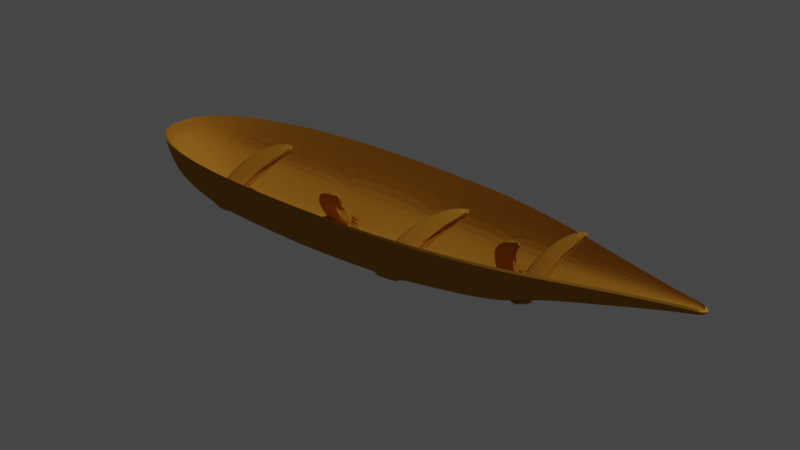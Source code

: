 # Source: shell.blend  (saved by Blender 2.90.8; exported with 4.5.12 LTS)
import bpy
from mathutils import Matrix  # noqa: F401  (used for matrix-valued properties, if any)

bpy.ops.wm.read_factory_settings(use_empty=True)
scene = bpy.context.scene
scene.name = 'Scene'

# ---- collections
col_collection = bpy.data.collections.new('Collection'); scene.collection.children.link(col_collection)

# ---- materials (node trees are filled in below, after node groups)
mat_shell_material = bpy.data.materials.new('shell_material')
mat_shell_material.use_transparent_shadow = False

# ---- material node trees
mat_shell_material.use_nodes = True; mat_shell_material.node_tree.nodes.clear()
_N = mat_shell_material.node_tree.nodes; _L = mat_shell_material.node_tree.links
n0 = _N.new('ShaderNodeBsdfPrincipled'); n0.name = 'Principled BSDF'; n0.location = (10, 300)
n0.distribution = 'GGX'
n0.subsurface_method = 'BURLEY'
n0.inputs[0].default_value = (0.4385, 0.2013, 0.02311, 1.0)
n0.inputs[2].default_value = 0.9184
n0.inputs[3].default_value = 1.45
n0.inputs[13].default_value = 0.0
n0.inputs[14].default_value = (0.6814, 0.5468, 0.4457, 1.0)
n0.inputs[20].default_value = 0.0
n0.inputs[27].default_value = (0.0, 0.0, 0.0, 1.0)
n0.inputs[28].default_value = 1.0
n1 = _N.new('ShaderNodeOutputMaterial'); n1.name = 'Material Output'; n1.location = (300, 300)
_L.new(n0.outputs[0], n1.inputs[0])
n1.is_active_output = True

# ---- world
world_world = bpy.data.worlds.new('World'); scene.world = world_world
world_world.use_nodes = True; world_world.node_tree.nodes.clear()
_N = world_world.node_tree.nodes; _L = world_world.node_tree.links
n0 = _N.new('ShaderNodeOutputWorld'); n0.name = 'World Output'; n0.location = (300, 300)
n1 = _N.new('ShaderNodeBackground'); n1.name = 'Background'; n1.location = (10, 300)
n1.inputs[0].default_value = (0.05088, 0.05088, 0.05088, 1.0)
_L.new(n1.outputs[0], n0.inputs[0])
n0.is_active_output = True
world_world.color = (0.05088, 0.05088, 0.05088)
world_world.use_sun_shadow = False
world_world.sun_shadow_jitter_overblur = 0.0

# ---- cameras
cam_camera = bpy.data.cameras.new('Camera')
cam_camera.clip_end = 100.0
cam_camera.ortho_scale = 7.314

# ---- lights
light_light = bpy.data.lights.new('Light', 'POINT')
light_light.transmission_factor = 0.0
light_light.energy = 1000.0
light_light.shadow_soft_size = 0.1
light_light.shadow_maximum_resolution = 0.006
light_light.use_absolute_resolution = True

# ---- meshes
me_circle_002 = bpy.data.meshes.new('Circle.002')
me_circle_002.from_pydata([(-0.2364, 1.0, 0.0), (-0.5624, 0.9743, 0.0), (-0.9032, 0.7136, -0.0007373), (-1.043, 0.3087, 4.657e-10), (-1.049, -4.47e-08, 0.0), (1.014, 0.06653, 0.0), (0.7537, 0.3364, 0.0), (0.4543, 0.7124, -0.001073), (0.1933, 0.9239, 0.0), (1.017, 1.192e-08, 0.0), (0.9489, 0.1064, 3.725e-09), (-0.2832, 0.809, -0.1527), (-0.5976, 0.7882, -0.1488), (-0.9202, 0.575, -0.1085), (-1.049, 0.2498, -0.04714), (-1.049, -3.389e-08, 8.646e-09), (1.013, 0.05382, -0.01016), (0.743, 0.2722, -0.05136), (0.4171, 0.5721, -0.108), (0.1631, 0.7474, -0.1411), (1.017, 1.192e-08, 1.11e-16), (0.9468, 0.08605, -0.01624), (-0.3409, 0.3704, -0.2346), (-0.6419, 0.3011, -0.2407), (-0.9375, 0.2196, -0.1756), (-1.055, 0.09262, -0.07591), (-1.049, -5.574e-09, 1.399e-08), (1.012, 0.02056, -0.01644), (0.7327, 0.104, -0.08311), (0.3689, 0.2835, -0.1729), (0.1211, 0.2855, -0.2282), (1.017, 1.192e-08, 2.22e-16), (0.945, 0.03287, -0.02628), (-0.258, -0.309, -0.247), (-0.726, -0.3578, -0.2226), (-0.9448, -0.2196, -0.1756), (-1.058, -0.1053, -0.07509), (-1.049, 2.942e-08, 1.399e-08), (1.011, -0.02056, -0.01644), (0.7282, -0.104, -0.08311), (0.4347, -0.2185, -0.1747), (0.04572, -0.3425, -0.223), (1.017, 1.192e-08, 3.331e-16), (0.9438, -0.03287, -0.02628), (-0.2127, -0.809, -0.1527), (-0.6663, -0.7882, -0.1488), (-0.9438, -0.575, -0.1085), (-1.058, -0.2499, -0.04713), (-1.049, 5.774e-08, 8.646e-09), (1.011, -0.05382, -0.01016), (0.7287, -0.2722, -0.05136), (0.449, -0.5721, -0.108), (0.09792, -0.7474, -0.1411), (1.017, 1.192e-08, 1.11e-16), (0.9438, -0.08605, -0.01624), (-0.1768, -1.0, -1.308e-08), (-0.6206, -0.9743, -5.63e-09), (-0.9311, -0.7107, -5.63e-09), (-1.054, -0.3087, -1.905e-09), (-1.049, 6.855e-08, 1.332e-15), (1.012, -0.06653, -1.905e-09), (0.7365, -0.3364, 1.821e-09), (0.4639, -0.7071, -1.308e-08), (0.1414, -0.9239, -1.308e-08), (1.017, 1.192e-08, -1.11e-16), (0.945, -0.1064, -5.63e-09), (-0.4348, 0.7986, -0.1507), (-0.7716, 0.6816, -0.1286), (0.5888, 0.4221, -0.07966), (0.2922, 0.6597, -0.1245), (-0.05217, 0.7782, -0.1469), (-0.407, 0.3684, -0.233), (-0.802, 0.2603, -0.2081), (0.5667, 0.1612, -0.1289), (0.3186, 0.2986, -0.185), (-0.05712, 0.2973, -0.2376), (-0.3409, 0.4956, -0.211), (-0.6205, 0.5446, -0.1947), (0.1414, 0.5165, -0.1847), (-0.9298, 0.3973, -0.1421), (0.7374, 0.1881, -0.06724), (0.3689, 0.3635, -0.1578), (-0.44, -0.3055, -0.2451), (-0.7827, -0.3394, -0.2075), (0.5408, -0.1612, -0.1289), (0.2883, -0.2526, -0.203), (-0.02762, -0.3487, -0.2274), (0.7298, 0.0, -0.08311), (0.417, 2.98e-08, -0.1747), (0.09809, -0.0005702, -0.2298), (-0.2829, 2.98e-08, -0.247), (-0.6664, -0.0004461, -0.2419), (-0.9424, 1.49e-08, -0.1756), (-0.4346, -0.7986, -0.1507), (-0.8142, -0.6816, -0.1286), (0.5539, -0.4221, -0.07966), (0.2923, -0.6597, -0.1245), (-0.05218, -0.7782, -0.1469), (0.7279, -0.1881, -0.06724), (0.4456, -0.3953, -0.1413), (-0.9451, -0.3973, -0.1421), (0.0456, -0.4705, -0.198), (-0.2361, -0.559, -0.1999), (-0.726, -0.4665, -0.2015), (-0.7828, -0.4334, -0.1895), (-0.0276, -0.4821, -0.2018), (-0.4397, -0.552, -0.1979), (0.2883, -0.4562, -0.1638), (0.5409, -0.2917, -0.1043), (0.5537, 1.49e-08, -0.1289), (-0.8129, -0.000223, -0.2087), (-0.05277, -0.0002851, -0.2384), (-0.4352, -0.000223, -0.2445), (0.2911, -0.0002851, -0.2022), (0.3186, 0.3909, -0.1676), (0.5781, 0.2917, -0.1043), (-0.788, 0.471, -0.1684), (-0.05696, 0.5377, -0.1923), (-0.407, 0.492, -0.2097), (0.4633, -0.2507, -0.1557), (0.5122, -0.2244, -0.1346), (0.4684, -0.3321, -0.1403), (0.5122, -0.2844, -0.1233), (0.7114, 0.4712, 0.1604), (0.5679, -0.5137, 0.1283), (0.3319, 0.6964, 0.08627), (-0.05215, -0.6752, 0.0767), (-0.4184, 0.6751, 0.09401), (-0.3409, 0.433, -0.2228), (0.04566, -0.4065, -0.2105), (-0.726, -0.4121, -0.2121), (0.3689, 0.3235, -0.1653), (0.5122, -0.2544, -0.1289), (0.5513, 0.155, 0.01573), (0.5513, 0.08975, 0.02804), (0.4088, -0.0592, -0.006509), (0.4088, -0.1476, -0.02319), (0.09026, 0.2049, -0.07252), (0.09016, 0.08967, -0.04995), (-0.2933, -0.05808, -0.06159), (-0.2933, -0.1831, -0.08518), (-0.6679, 0.1866, -0.07454), (-0.6679, 0.065, -0.05095), (-0.7828, -0.3864, -0.1985), (-0.02761, -0.4154, -0.2146), (0.3186, 0.3448, -0.1763), (-0.407, 0.4302, -0.2214), (0.4658, -0.2914, -0.148), (0.4981, 0.1263, -0.007163), (0.5036, 0.03795, 0.009518), (0.3531, -0.0289, -0.01734), (0.3531, -0.1308, -0.03658), (0.02415, 0.1993, -0.07645), (0.02408, 0.07917, -0.05338), (-0.3594, -0.06168, -0.0603), (-0.3594, -0.1851, -0.08359), (-0.7314, 0.2071, -0.05766), (-0.7314, 0.1019, -0.03749)], [], [(8, 7, 18, 69, 19), (4, 3, 14, 15), (1, 0, 11, 66, 12), (0, 8, 19, 70, 11), (10, 5, 16, 21), (2, 1, 12, 67, 13), (5, 9, 20, 16), (7, 6, 17, 68, 18), (3, 2, 13, 14), (6, 10, 21, 17), (15, 14, 25, 26), (83, 34, 141, 127, 156), (117, 78, 30, 75), (21, 16, 27, 32), (116, 77, 23, 72), (16, 20, 31, 27), (115, 80, 28, 73), (14, 13, 79, 24, 25), (17, 21, 32, 28, 80), (86, 41, 137, 125, 152), (28, 32, 43, 39, 87), (113, 88, 40, 85), (26, 25, 36, 37), (112, 90, 33, 82), (111, 89, 41, 86), (32, 27, 38, 43), (110, 91, 34, 83), (27, 31, 42, 38), (109, 87, 39, 84), (25, 24, 92, 35, 36), (108, 98, 50, 95), (36, 35, 100, 46, 47), (39, 43, 54, 50, 98), (107, 99, 51, 96), (37, 36, 47, 48), (106, 102, 44, 93), (105, 101, 52, 97), (43, 38, 49, 54), (104, 103, 45, 94), (38, 42, 53, 49), (46, 94, 45, 56, 57), (49, 53, 64, 60), (51, 95, 50, 61, 62), (47, 46, 57, 58), (50, 54, 65, 61), (52, 96, 51, 62, 63), (48, 47, 58, 59), (45, 93, 44, 55, 56), (44, 97, 52, 63, 55), (54, 49, 60, 65), (100, 104, 94, 46), (35, 83, 143, 104, 100), (102, 105, 97, 44), (33, 86, 144, 105, 102), (118, 76, 139, 126, 154), (103, 106, 93, 45), (34, 82, 106, 103, 130), (82, 33, 102, 106), (101, 107, 96, 52), (41, 85, 107, 101, 129), (85, 40, 99, 107), (99, 108, 95, 51), (84, 39, 98, 108), (88, 109, 84, 40), (29, 73, 109, 88), (73, 28, 87, 109), (92, 110, 83, 35), (24, 72, 110, 92), (72, 23, 91, 110), (90, 111, 86, 33), (22, 75, 111, 90), (75, 30, 89, 111), (91, 112, 82, 34), (23, 71, 112, 91), (71, 22, 90, 112), (89, 113, 85, 41), (30, 74, 113, 89), (74, 29, 88, 113), (78, 114, 145, 74, 30), (19, 69, 114, 78), (69, 18, 81, 114), (81, 115, 73, 29, 131), (18, 68, 115, 81), (68, 17, 80, 115), (79, 116, 72, 24), (13, 67, 116, 79), (67, 12, 77, 116), (76, 117, 75, 22, 128), (11, 70, 117, 76), (70, 19, 78, 117), (77, 118, 146, 71, 23), (12, 66, 118, 77), (66, 11, 76, 118), (119, 120, 133, 123, 148), (120, 132, 133), (122, 121, 149, 123, 134), (121, 147, 149), (114, 81, 135, 124, 150), (81, 131, 135), (29, 74, 151, 124, 136), (74, 145, 151), (41, 129, 137), (101, 105, 153, 125, 138), (105, 144, 153), (76, 128, 139), (22, 71, 155, 126, 140), (71, 146, 155), (34, 130, 141), (103, 104, 157, 127, 142), (104, 143, 157), (141, 142, 127), (141, 130, 142), (130, 103, 142), (139, 140, 126), (139, 128, 140), (128, 22, 140), (137, 138, 125), (137, 129, 138), (129, 101, 138), (135, 136, 124), (135, 131, 136), (131, 29, 136), (133, 134, 123), (133, 132, 134), (132, 122, 134), (157, 156, 127), (157, 143, 156), (143, 83, 156), (155, 154, 126), (155, 146, 154), (146, 118, 154), (153, 152, 125), (153, 144, 152), (144, 86, 152), (151, 150, 124), (151, 145, 150), (145, 114, 150), (149, 148, 123), (149, 147, 148), (147, 119, 148), (86, 144, 105, 101, 129, 41), (145, 74, 29, 131, 81, 114), (83, 143, 104, 103, 130, 34), (146, 71, 22, 128, 76, 118), (99, 40, 84, 108)])
_uv = me_circle_002.uv_layers.new(name='UVMap')
_uv.uv.foreach_set('vector', [0.0, 0.0, 0.0, 0.0, 0.0, 0.0, 0.0, 0.0, 0.0, 0.0, 0.0, 0.0, 0.0, 0.0, 0.0, 0.0, 0.0, 0.0, 0.0, 0.0, 0.0, 0.0, 0.0, 0.0, 0.0, 0.0, 0.0, 0.0, 0.0, 0.0, 0.0, 0.0, 0.0, 0.0, 0.0, 0.0, 0.0, 0.0, 0.0, 0.0, 0.0, 0.0, 0.0, 0.0, 0.0, 0.0, 0.0, 0.0, 0.0, 0.0, 0.0, 0.0, 0.0, 0.0, 0.0, 0.0, 0.0, 0.0, 0.0, 0.0, 0.0, 0.0, 0.0, 0.0, 0.0, 0.0, 0.0, 0.0, 0.0, 0.0, 0.0, 0.0, 0.0, 0.0, 0.0, 0.0, 0.0, 0.0, 0.0, 0.0, 0.0, 0.0, 0.0, 0.0, 0.0, 0.0, 0.0, 0.0, 0.0, 0.0, 0.0, 0.0, 0.0, 0.0, 0.0, 0.0, 0.0, 0.0, 0.0, 0.0, 0.0, 0.0, 0.0, 0.0, 0.0, 0.0, 0.0, 0.0, 0.0, 0.0, 0.0, 0.0, 0.0, 0.0, 0.0, 0.0, 0.0, 0.0, 0.0, 0.0, 0.0, 0.0, 0.0, 0.0, 0.0, 0.0, 0.0, 0.0, 0.0, 0.0, 0.0, 0.0, 0.0, 0.0, 0.0, 0.0, 0.0, 0.0, 0.0, 0.0, 0.0, 0.0, 0.0, 0.0, 0.0, 0.0, 0.0, 0.0, 0.0, 0.0, 0.0, 0.0, 0.0, 0.0, 0.0, 0.0, 0.0, 0.0, 0.0, 0.0, 0.0, 0.0, 0.0, 0.0, 0.0, 0.0, 0.0, 0.0, 0.0, 0.0, 0.0, 0.0, 0.0, 0.0, 0.0, 0.0, 0.0, 0.0, 0.0, 0.0, 0.0, 0.0, 0.0, 0.0, 0.0, 0.0, 0.0, 0.0, 0.0, 0.0, 0.0, 0.0, 0.0, 0.0, 0.0, 0.0, 0.0, 0.0, 0.0, 0.0, 0.0, 0.0, 0.0, 0.0, 0.0, 0.0, 0.0, 0.0, 0.0, 0.0, 0.0, 0.0, 0.0, 0.0, 0.0, 0.0, 0.0, 0.0, 0.0, 0.0, 0.0, 0.0, 0.0, 0.0, 0.0, 0.0, 0.0, 0.0, 0.0, 0.0, 0.0, 0.0, 0.0, 0.0, 0.0, 0.0, 0.0, 0.0, 0.0, 0.0, 0.0, 0.0, 0.0, 0.0, 0.0, 0.0, 0.0, 0.0, 0.0, 0.0, 0.0, 0.0, 0.0, 0.0, 0.0, 0.0, 0.0, 0.0, 0.0, 0.0, 0.0, 0.0, 0.0, 0.0, 0.0, 0.0, 0.0, 0.0, 0.0, 0.0, 0.0, 0.0, 0.0, 0.0, 0.0, 0.0, 0.0, 0.0, 0.0, 0.0, 0.0, 0.0, 0.0, 0.0, 0.0, 0.0, 0.0, 0.0, 0.0, 0.0, 0.0, 0.0, 0.0, 0.0, 0.0, 0.0, 0.0, 0.0, 0.0, 0.0, 0.0, 0.0, 0.0, 0.0, 0.0, 0.0, 0.0, 0.0, 0.0, 0.0, 0.0, 0.0, 0.0, 0.0, 0.0, 0.0, 0.0, 0.0, 0.0, 0.0, 0.0, 0.0, 0.0, 0.0, 0.0, 0.0, 0.0, 0.0, 0.0, 0.0, 0.0, 0.0, 0.0, 0.0, 0.0, 0.0, 0.0, 0.0, 0.0, 0.0, 0.0, 0.0, 0.0, 0.0, 0.0, 0.0, 0.0, 0.0, 0.0, 0.0, 0.0, 0.0, 0.0, 0.0, 0.0, 0.0, 0.0, 0.0, 0.0, 0.0, 0.0, 0.0, 0.0, 0.0, 0.0, 0.0, 0.0, 0.0, 0.0, 0.0, 0.0, 0.0, 0.0, 0.0, 0.0, 0.0, 0.0, 0.0, 0.0, 0.0, 0.0, 0.0, 0.0, 0.0, 0.0, 0.0, 0.0, 0.0, 0.0, 0.0, 0.0, 0.0, 0.0, 0.0, 0.0, 0.0, 0.0, 0.0, 0.0, 0.0, 0.0, 0.0, 0.0, 0.0, 0.0, 0.0, 0.0, 0.0, 0.0, 0.0, 0.0, 0.0, 0.0, 0.0, 0.0, 0.0, 0.0, 0.0, 0.0, 0.0, 0.0, 0.0, 0.0, 0.0, 0.0, 0.0, 0.0, 0.0, 0.0, 0.0, 0.0, 0.0, 0.0, 0.0, 0.0, 0.0, 0.0, 0.0, 0.0, 0.0, 0.0, 0.0, 0.0, 0.0, 0.0, 0.0, 0.0, 0.0, 0.0, 0.0, 0.0, 0.0, 0.0, 0.0, 0.0, 0.0, 0.0, 0.0, 0.0, 0.0, 0.0, 0.0, 0.0, 0.0, 0.0, 0.0, 0.0, 0.0, 0.0, 0.0, 0.0, 0.0, 0.0, 0.0, 0.0, 0.0, 0.0, 0.0, 0.0, 0.0, 0.0, 0.0, 0.0, 0.0, 0.0, 0.0, 0.0, 0.0, 0.0, 0.0, 0.0, 0.0, 0.0, 0.0, 0.0, 0.0, 0.0, 0.0, 0.0, 0.0, 0.0, 0.0, 0.0, 0.0, 0.0, 0.0, 0.0, 0.0, 0.0, 0.0, 0.0, 0.0, 0.0, 0.0, 0.0, 0.0, 0.0, 0.0, 0.0, 0.0, 0.0, 0.0, 0.0, 0.0, 0.0, 0.0, 0.0, 0.0, 0.0, 0.0, 0.0, 0.0, 0.0, 0.0, 0.0, 0.0, 0.0, 0.0, 0.0, 0.0, 0.0, 0.0, 0.0, 0.0, 0.0, 0.0, 0.0, 0.0, 0.0, 0.0, 0.0, 0.0, 0.0, 0.0, 0.0, 0.0, 0.0, 0.0, 0.0, 0.0, 0.0, 0.0, 0.0, 0.0, 0.0, 0.0, 0.0, 0.0, 0.0, 0.0, 0.0, 0.0, 0.0, 0.0, 0.0, 0.0, 0.0, 0.0, 0.0, 0.0, 0.0, 0.0, 0.0, 0.0, 0.0, 0.0, 0.0, 0.0, 0.0, 0.0, 0.0, 0.0, 0.0, 0.0, 0.0, 0.0, 0.0, 0.0, 0.0, 0.0, 0.0, 0.0, 0.0, 0.0, 0.0, 0.0, 0.0, 0.0, 0.0, 0.0, 0.0, 0.0, 0.0, 0.0, 0.0, 0.0, 0.0, 0.0, 0.0, 0.0, 0.0, 0.0, 0.0, 0.0, 0.0, 0.0, 0.0, 0.0, 0.0, 0.0, 0.0, 0.0, 0.0, 0.0, 0.0, 0.0, 0.0, 0.0, 0.0, 0.0, 0.0, 0.0, 0.0, 0.0, 0.0, 0.0, 0.0, 0.0, 0.0, 0.0, 0.0, 0.0, 0.0, 0.0, 0.0, 0.0, 0.0, 0.0, 0.0, 0.0, 0.0, 0.0, 0.0, 0.0, 0.0, 0.0, 0.0, 0.0, 0.0, 0.0, 0.0, 0.0, 0.0, 0.0, 0.0, 0.0, 0.0, 0.0, 0.0, 0.0, 0.0, 0.0, 0.0, 0.0, 0.0, 0.0, 0.0, 0.0, 0.0, 0.0, 0.0, 0.0, 0.0, 0.0, 0.0, 0.0, 0.0, 0.0, 0.0, 0.0, 0.0, 0.0, 0.0, 0.0, 0.0, 0.0, 0.0, 0.0, 0.0, 0.0, 0.0, 0.0, 0.0, 0.0, 0.0, 0.0, 0.0, 0.0, 0.0, 0.0, 0.0, 0.0, 0.0, 0.0, 0.0, 0.0, 0.0, 0.0, 0.0, 0.0, 0.0, 0.0, 0.0, 0.0, 0.0, 0.0, 0.0, 0.0, 0.0, 0.0, 0.0, 0.0, 0.0, 0.0, 0.0, 0.0, 0.0, 0.0, 0.0, 0.0, 0.0, 0.0, 0.0, 0.0, 0.0, 0.0, 0.0, 0.0, 0.0, 0.0, 0.0, 0.0, 0.0, 0.0, 0.0, 0.0, 0.0, 0.0, 0.0, 0.0, 0.0, 0.0, 0.0, 0.0, 0.0, 0.0, 0.0, 0.0, 0.0, 0.0, 0.0, 0.0, 0.0, 0.0, 0.0, 0.0, 0.0, 0.0, 0.0, 0.0, 0.0, 0.0, 0.0, 0.0, 0.0, 0.0, 0.0, 0.0, 0.0, 0.0, 0.0, 0.0, 0.0, 0.0, 0.0, 0.0, 0.0, 0.0, 0.0, 0.0, 0.0, 0.0, 0.0, 0.0, 0.0, 0.0, 0.0, 0.0, 0.0, 0.0, 0.0, 0.0, 0.0, 0.0, 0.0, 0.0, 0.0, 0.0, 0.0, 0.0, 0.0, 0.0, 0.0, 0.0, 0.0, 0.0, 0.0, 0.0, 0.0, 0.0, 0.0, 0.0, 0.0, 0.0, 0.0, 0.0, 0.0, 0.0, 0.0, 0.0, 0.0, 0.0, 0.0, 0.0, 0.0, 0.0, 0.0, 0.0, 0.0, 0.0, 0.0, 0.0, 0.0, 0.0, 0.0, 0.0, 0.0, 0.0, 0.0, 0.0, 0.0, 0.0, 0.0, 0.0, 0.0, 0.0, 0.0, 0.0, 0.0, 0.0, 0.0, 0.0, 0.0, 0.0, 0.0, 0.0, 0.0, 0.0, 0.0, 0.0, 0.0, 0.0, 0.0, 0.0, 0.0, 0.0, 0.0, 0.0, 0.0, 0.0, 0.0, 0.0, 0.0, 0.0, 0.0, 0.0, 0.0, 0.0, 0.0, 0.0, 0.0, 0.0, 0.0, 0.0, 0.0, 0.0, 0.0, 0.0, 0.0, 0.0, 0.0, 0.0, 0.0, 0.0, 0.0, 0.0, 0.0, 0.0, 0.0, 0.0, 0.0, 0.0, 0.0, 0.0, 0.0, 0.0, 0.0, 0.0, 0.0, 0.0, 0.0, 0.0, 0.0, 0.0, 0.0, 0.0, 0.0, 0.0, 0.0, 0.0, 0.0, 0.0, 0.0, 0.0, 0.0, 0.0, 0.0, 0.0, 0.0, 0.0, 0.0, 0.0, 0.0, 0.0, 0.0, 0.0, 0.0, 0.0, 0.0, 0.0, 0.0, 0.0, 0.0, 0.0, 0.0, 0.0, 0.0, 0.0, 0.0, 0.0, 0.0, 0.0, 0.0, 0.0, 0.0, 0.0, 0.0, 0.0, 0.0, 0.0, 0.0, 0.0, 0.0, 0.0, 0.0, 0.0, 0.0, 0.0, 0.0, 0.0, 0.0, 0.0, 0.0, 0.0, 0.0, 0.0, 0.0, 0.0, 0.0, 0.0, 0.0, 0.0, 0.0, 0.0, 0.0, 0.0, 0.0, 0.0, 0.0, 0.0, 0.0, 0.0, 0.0, 0.0, 0.0, 0.0, 0.0, 0.0, 0.0, 0.0, 0.0, 0.0, 0.0, 0.0, 0.0, 0.0, 0.0, 0.0, 0.0, 0.0, 0.0, 0.0, 0.0, 0.0, 0.0, 0.0, 0.0, 0.0, 0.0, 0.0, 0.0, 0.0, 0.0, 0.0, 0.0, 0.0, 0.0, 0.0, 0.0, 0.0, 0.0, 0.0, 0.0, 0.0, 0.0, 0.0, 0.0, 0.0, 0.0, 0.0, 0.0, 0.0, 0.0, 0.0, 0.0, 0.0, 0.0, 0.0, 0.0, 0.0, 0.0, 0.0, 0.0, 0.0, 0.0, 0.0, 0.0, 0.0, 0.0, 0.0, 0.0, 0.0, 0.0, 0.0, 0.0, 0.0, 0.0, 0.0, 0.0, 0.0, 0.0, 0.0, 0.0, 0.0, 0.0, 0.0, 0.0, 0.0, 0.0, 0.0, 0.0, 0.0, 0.0, 0.0, 0.0, 0.0, 0.0, 0.0, 0.0, 0.0, 0.0, 0.0, 0.0, 0.0, 0.0, 0.0, 0.0, 0.0, 0.0, 0.0, 0.0, 0.0, 0.0, 0.0, 0.0, 0.0, 0.0, 0.0, 0.0, 0.0, 0.0, 0.0, 0.0, 0.0, 0.0, 0.0, 0.0, 0.0, 0.0, 0.0, 0.0, 0.0, 0.0, 0.0, 0.0, 0.0, 0.0, 0.0, 0.0, 0.0, 0.0, 0.0, 0.0, 0.0])
me_circle_002.materials.append(mat_shell_material)
me_circle_002.use_remesh_fix_poles = True
me_circle_002.use_remesh_preserve_attributes = False
me_circle_002.use_mirror_vertex_groups = False
me_circle_002.update()

# ---- objects
ob_camera = bpy.data.objects.new('Camera', cam_camera)
ob_light = bpy.data.objects.new('Light', light_light)
ob_circle = bpy.data.objects.new('Circle', me_circle_002)

# ---- transforms, parenting, visibility, modifiers, constraints
ob_camera.location = (7.359, -6.926, 4.946)
ob_camera.rotation_euler = (1.109, 0.0, 0.8149)
ob_camera.lock_rotations_4d = False
ob_camera.empty_display_type = 'ARROWS'
ob_camera.color = (0.0, 0.0, 0.0, 0.0)
ob_camera.display_type = 'WIRE'
ob_camera.lineart.crease_threshold = 0.0
ob_light.location = (4.076, 1.005, 5.904)
ob_light.rotation_euler = (0.6503, 0.05522, 1.866)
ob_light.lock_rotations_4d = False
ob_light.empty_display_type = 'ARROWS'
ob_light.color = (0.0, 0.0, 0.0, 0.0)
ob_light.lineart.crease_threshold = 0.0
ob_circle.location = (0.0, 0.0, 0.0)
ob_circle.scale = (1.0, 0.2598, 1.0)
ob_circle.lineart.crease_threshold = 0.0
_m = ob_circle.modifiers.new('Subdivision', 'SUBSURF')
_m.uv_smooth = 'PRESERVE_CORNERS'
_m = ob_circle.modifiers.new('Solidify', 'SOLIDIFY')

# ---- collection membership
col_collection.objects.link(ob_camera)
col_collection.objects.link(ob_light)
col_collection.objects.link(ob_circle)

# ---- scene / render settings (as saved in the file)
scene.frame_start = 1; scene.frame_end = 250; scene.frame_set(1)
scene.render.engine = 'BLENDER_EEVEE_NEXT'
scene.cycles.use_denoising = False
scene.cycles.samples = 128
scene.cycles.sampling_pattern = 'TABULATED_SOBOL'
scene.cycles.use_adaptive_sampling = False
scene.cycles.use_light_tree = False
scene.view_settings.view_transform = 'Filmic'
bpy.context.view_layer.update()

# ---- added for rendering (the .blend has no active camera): camera
cam_auto = bpy.data.cameras.new('AutoCamera')
cam_auto.lens = 50.0
cam_auto.sensor_width = 36.0
cam_auto.clip_end = 1000.0
ob_auto_camera = bpy.data.objects.new('AutoCamera', cam_auto)
scene.collection.objects.link(ob_auto_camera)
ob_auto_camera.location = (1.97456, -2.38949, 1.50507)
ob_auto_camera.rotation_euler = (1.09748, -7.21219e-08, 0.694738)
scene.camera = ob_auto_camera
bpy.context.view_layer.update()
